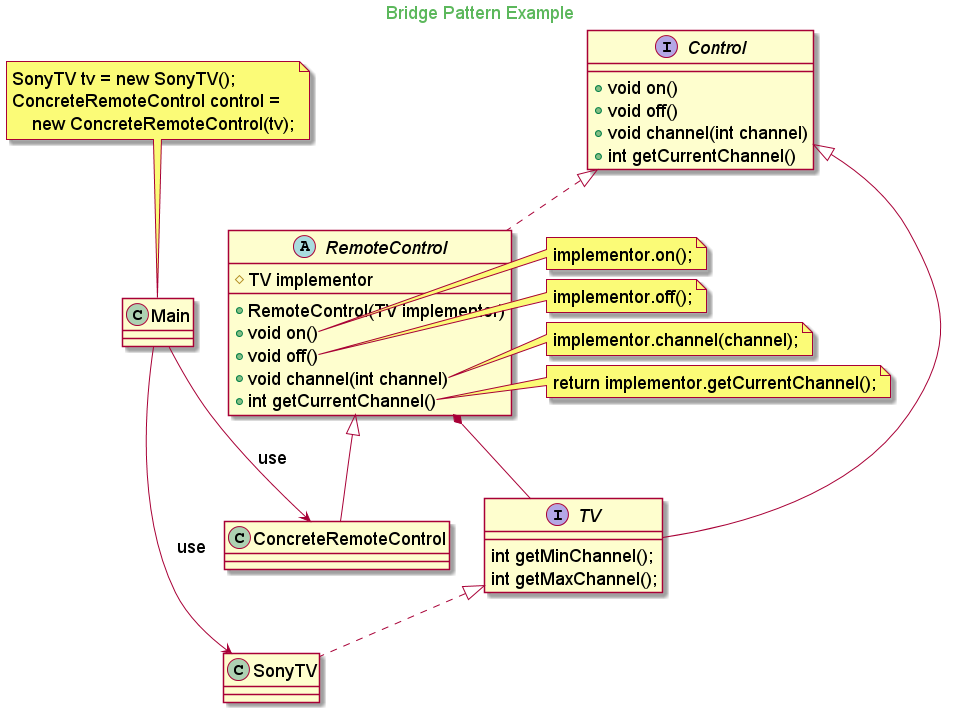

The diagram above was rendered by PlantUML. Its source (embedded in the PNG):
@startuml

skinparam backgroundcolor transparent
skinparam classFontSize 18
skinparam noteFontSize 18
skinparam arrowFontSize 18
skinparam classAttributeFontSize 18

skinparam titleFontColor #5cb85c

Title Bridge Pattern Example

interface Control {
    + void on()
    + void off()
    + void channel(int channel)
    + int getCurrentChannel()
}

interface TV extends Control{
    int getMinChannel();
    int getMaxChannel();
}

abstract class RemoteControl implements Control{
   # TV implementor
   + RemoteControl(TV implementor)
   + void on()
   + void off()
   + void channel(int channel)
   + int getCurrentChannel()
}

RemoteControl *-- TV

note right of RemoteControl::on(
    implementor.on();
end note

note right of RemoteControl::off(
    implementor.off();
end note

note right of RemoteControl::channel(
    implementor.channel(channel);
end note

note right of RemoteControl::getCurrentChannel(
    return implementor.getCurrentChannel();
end note

class SonyTV implements TV

class ConcreteRemoteControl extends RemoteControl

class Main

Main --> SonyTV: use
Main --> ConcreteRemoteControl: use

note top of Main
    SonyTV tv = new SonyTV();
    ConcreteRemoteControl control =
        new ConcreteRemoteControl(tv);
end note


@enduml